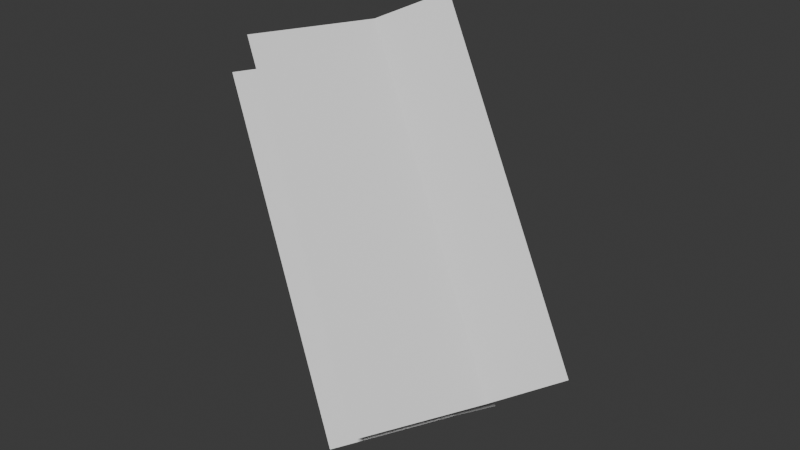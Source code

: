 # Source: scene.blend  (saved by Blender 5.2.44; exported with 4.5.12 LTS)
import bpy
from mathutils import Matrix  # noqa: F401  (used for matrix-valued properties, if any)

bpy.ops.wm.read_factory_settings(use_empty=True)
scene = bpy.context.scene
scene.name = 'Scene'

# ---- collections
col_collection = bpy.data.collections.new('Collection'); scene.collection.children.link(col_collection)

# ---- world
world_world = bpy.data.worlds.new('World'); scene.world = world_world
world_world.use_nodes = True; world_world.node_tree.nodes.clear()
_N = world_world.node_tree.nodes; _L = world_world.node_tree.links
n0 = _N.new('ShaderNodeOutputWorld'); n0.name = 'World Output'; n0.location = (200, 100)
n1 = _N.new('ShaderNodeBackground'); n1.name = 'Background'; n1.location = (-200, 100)
n1.inputs[0].default_value = (0.05088, 0.05088, 0.05088, 1.0)
_L.new(n1.outputs[0], n0.inputs[0])
n0.is_active_output = True
world_world.color = (0.05088, 0.05088, 0.05088)
world_world.sun_shadow_jitter_overblur = 0.0

# ---- meshes
me_object_01_mesh = bpy.data.meshes.new('Object_01_mesh')
me_object_01_mesh.from_pydata([(0.0, 0.0, 0.0), (-0.125, 0.0625, 0.1562), (-0.25, 0.125, 0.3125), (0.03125, 0.0625, 0.0), (-0.09375, 0.125, 0.1562), (-0.2188, 0.1875, 0.3125), (0.0625, 0.125, 0.0), (-0.0625, 0.1875, 0.1562), (-0.1875, 0.25, 0.3125), (0.0625, 0.2031, -0.03125), (-0.0625, 0.2656, 0.125), (-0.1875, 0.3281, 0.2812)], [], [(0, 3, 4), (0, 4, 1), (1, 4, 5), (1, 5, 2), (3, 6, 7), (3, 7, 4), (4, 7, 8), (4, 8, 5), (6, 9, 10), (6, 10, 7), (7, 10, 11), (7, 11, 8)])
me_object_01_mesh.update()
me_object_02_mesh = bpy.data.meshes.new('Object_02_mesh')
me_object_02_mesh.from_pydata([(0.0625, -0.03125, 0.0625), (-0.0625, 0.03125, 0.2188), (-0.1875, 0.09375, 0.375), (0.09375, 0.03125, 0.0625), (-0.03125, 0.09375, 0.2188), (-0.1562, 0.1562, 0.375), (0.125, 0.09375, 0.0625), (0.0, 0.1562, 0.2188), (-0.125, 0.2188, 0.375), (0.1875, 0.1406, 0.09375), (0.0625, 0.2031, 0.25), (-0.0625, 0.2656, 0.4062)], [], [(0, 3, 4), (0, 4, 1), (1, 4, 5), (1, 5, 2), (3, 6, 7), (3, 7, 4), (4, 7, 8), (4, 8, 5), (6, 9, 10), (6, 10, 7), (7, 10, 11), (7, 11, 8)])
me_object_02_mesh.update()

# ---- objects
ob_object_01 = bpy.data.objects.new('Object_01', me_object_01_mesh)
ob_object_02 = bpy.data.objects.new('Object_02', me_object_02_mesh)

# ---- transforms, parenting, visibility, modifiers, constraints
ob_object_01.location = (0.0, 0.0, 0.0)
ob_object_02.location = (0.0, 0.0, 0.0)

# ---- collection membership
col_collection.objects.link(ob_object_01)
col_collection.objects.link(ob_object_02)

# ---- scene / render settings (as saved in the file)
scene.frame_start = 1; scene.frame_end = 250; scene.frame_set(1)
scene.render.engine = 'BLENDER_EEVEE_NEXT'
scene.render.bake_bias = 0.0
scene.render.bake_samples = 0
scene.render.compositor_device = 'GPU'
scene.eevee.use_volume_custom_range = False
scene.eevee.fast_gi_thickness_near = 0.1
scene.eevee.fast_gi_thickness_far = 0.0
scene.eevee.ray_tracing_options.screen_trace_thickness = 0.1
bpy.context.view_layer.update()

# ---- added for rendering (the .blend has no active camera and no usable light): camera, sun
cam_auto = bpy.data.cameras.new('AutoCamera')
cam_auto.lens = 50.0
cam_auto.sensor_width = 36.0
cam_auto.clip_end = 1000.0
ob_auto_camera = bpy.data.objects.new('AutoCamera', cam_auto)
scene.collection.objects.link(ob_auto_camera)
ob_auto_camera.location = (0.630763, -0.645978, 0.71711)
ob_auto_camera.rotation_euler = (1.09748, -7.21219e-08, 0.694738)
scene.camera = ob_auto_camera
light_auto_sun = bpy.data.lights.new('AutoSun', 'SUN')
light_auto_sun.energy = 3.0
light_auto_sun.angle = 0.0523599
ob_auto_sun = bpy.data.objects.new('AutoSun', light_auto_sun)
scene.collection.objects.link(ob_auto_sun)
ob_auto_sun.rotation_euler = (0.872665, 0.174533, 0.523599)
bpy.context.view_layer.update()

